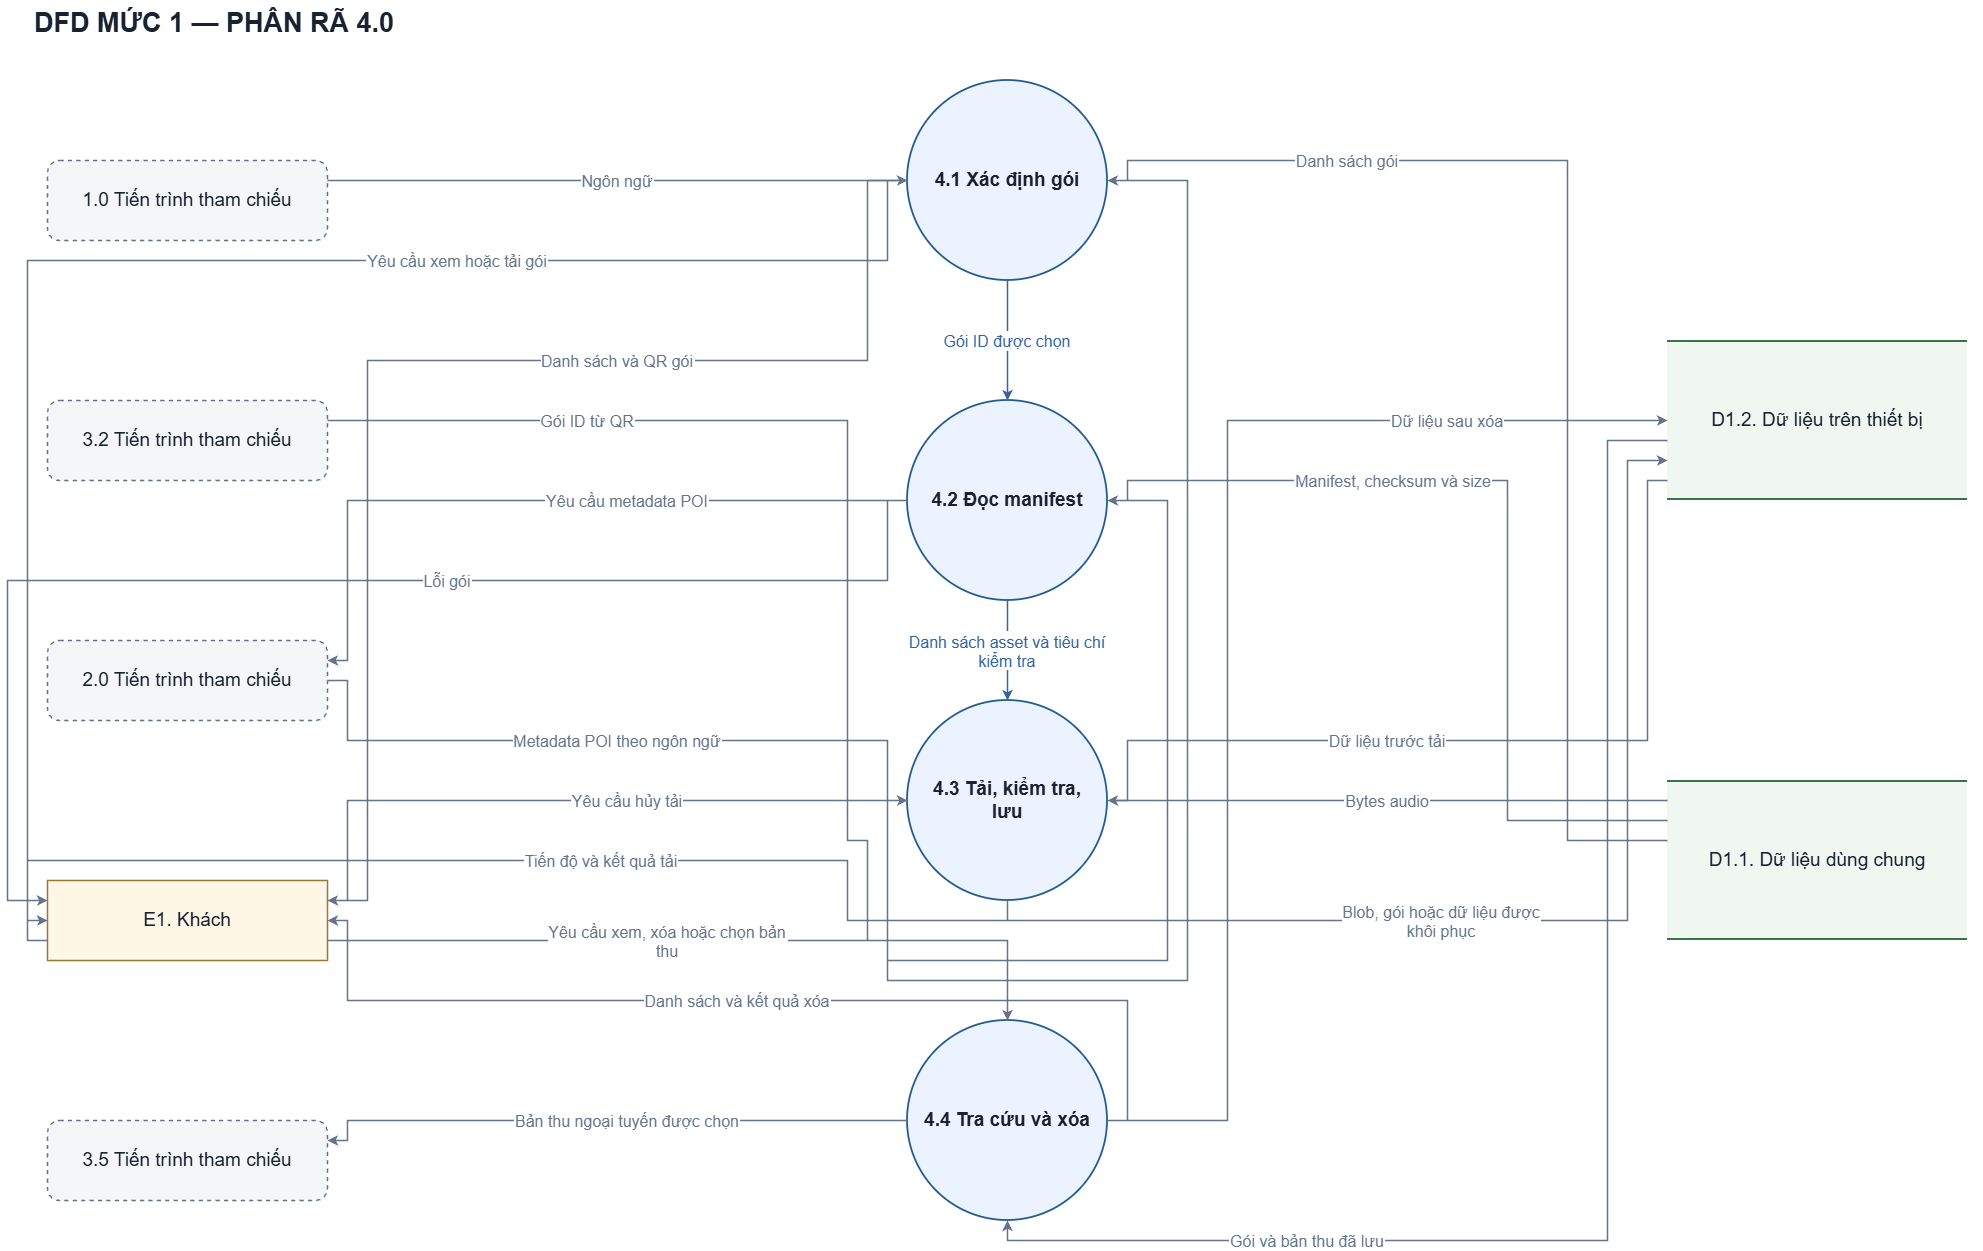

The diagram above was exported from draw.io. Its source (the exported page's mxGraphModel, read from the mxfile embedded in the PNG):
<mxGraphModel dx="2512" dy="1368" grid="1" gridSize="10" guides="1" tooltips="1" connect="1" arrows="1" fold="1" page="1" pageScale="1" pageWidth="2040" pageHeight="1320" background="#ffffff" math="0" shadow="0">
  <root>
    <mxCell id="0" />
    <mxCell id="1" parent="0" />
    <mxCell id="title" parent="1" style="fontFamily=Arial;fontColor=#182230;html=0;whiteSpace=wrap;text;align=left;fontSize=27;fontStyle=1;" value="DFD MỨC 1 — PHÂN RÃ 4.0" vertex="1">
      <mxGeometry height="55" width="1950" x="45" y="20" as="geometry" />
    </mxCell>
    <mxCell id="P2" parent="1" style="fontFamily=Arial;fontColor=#182230;html=0;whiteSpace=wrap;fontSize=19;align=center;verticalAlign=middle;rounded=1;dashed=1;fillColor=#f5f6f8;strokeColor=#667085;strokeWidth=1.4;" value="2.0 Tiến trình tham chiếu" vertex="1">
      <mxGeometry height="80" width="280" x="60" y="660" as="geometry" />
    </mxCell>
    <mxCell id="P32" parent="1" style="fontFamily=Arial;fontColor=#182230;html=0;whiteSpace=wrap;fontSize=19;align=center;verticalAlign=middle;rounded=1;dashed=1;fillColor=#f5f6f8;strokeColor=#667085;strokeWidth=1.4;" value="3.2 Tiến trình tham chiếu" vertex="1">
      <mxGeometry height="80" width="280" x="60" y="420" as="geometry" />
    </mxCell>
    <mxCell id="P42" parent="1" style="fontFamily=Arial;fontColor=#182230;html=0;whiteSpace=wrap;fontSize=19;align=center;verticalAlign=middle;ellipse;aspect=fixed;fillColor=#eaf3ff;strokeColor=#245b91;strokeWidth=1.8;fontStyle=1;" value="4.2 Đọc manifest" vertex="1">
      <mxGeometry height="200" width="200" x="920" y="420" as="geometry" />
    </mxCell>
    <mxCell id="P35" parent="1" style="fontFamily=Arial;fontColor=#182230;html=0;whiteSpace=wrap;fontSize=19;align=center;verticalAlign=middle;rounded=1;dashed=1;fillColor=#f5f6f8;strokeColor=#667085;strokeWidth=1.4;" value="3.5 Tiến trình tham chiếu" vertex="1">
      <mxGeometry height="80" width="280" x="60" y="1140" as="geometry" />
    </mxCell>
    <mxCell id="P41" parent="1" style="fontFamily=Arial;fontColor=#182230;html=0;whiteSpace=wrap;fontSize=19;align=center;verticalAlign=middle;ellipse;aspect=fixed;fillColor=#eaf3ff;strokeColor=#245b91;strokeWidth=1.8;fontStyle=1;" value="4.1 Xác định gói" vertex="1">
      <mxGeometry height="200" width="200" x="920" y="100" as="geometry" />
    </mxCell>
    <mxCell id="E1" parent="1" style="fontFamily=Arial;fontColor=#182230;html=0;whiteSpace=wrap;fontSize=19;align=center;verticalAlign=middle;fillColor=#fff7e6;strokeColor=#9a7833;strokeWidth=1.5;" value="E1. Khách" vertex="1">
      <mxGeometry height="80" width="280" x="60" y="900" as="geometry" />
    </mxCell>
    <mxCell id="P44" parent="1" style="fontFamily=Arial;fontColor=#182230;html=0;whiteSpace=wrap;fontSize=19;align=center;verticalAlign=middle;ellipse;aspect=fixed;fillColor=#eaf3ff;strokeColor=#245b91;strokeWidth=1.8;fontStyle=1;" value="4.4 Tra cứu và xóa" vertex="1">
      <mxGeometry height="200" width="200" x="920" y="1040" as="geometry" />
    </mxCell>
    <mxCell id="P43" parent="1" style="fontFamily=Arial;fontColor=#182230;html=0;whiteSpace=wrap;fontSize=19;align=center;verticalAlign=middle;ellipse;aspect=fixed;fillColor=#eaf3ff;strokeColor=#245b91;strokeWidth=1.8;fontStyle=1;" value="4.3 Tải, kiểm tra,&#10;lưu" vertex="1">
      <mxGeometry height="200" width="200" x="920" y="720" as="geometry" />
    </mxCell>
    <mxCell id="P1" parent="1" style="fontFamily=Arial;fontColor=#182230;html=0;whiteSpace=wrap;fontSize=19;align=center;verticalAlign=middle;rounded=1;dashed=1;fillColor=#f5f6f8;strokeColor=#667085;strokeWidth=1.4;" value="1.0 Tiến trình tham chiếu" vertex="1">
      <mxGeometry height="80" width="280" x="60" y="180" as="geometry" />
    </mxCell>
    <mxCell id="DL" parent="1" style="fontFamily=Arial;fontColor=#182230;html=0;whiteSpace=wrap;fontSize=19;align=center;verticalAlign=middle;fillColor=#f0f7f1;strokeColor=none;" value="D1.2. Dữ liệu trên thiết bị" vertex="1">
      <mxGeometry height="160" width="300" x="1680" y="360" as="geometry" />
    </mxCell>
    <mxCell id="DL_top" parent="DL" style="fontFamily=Arial;fontColor=#182230;html=0;whiteSpace=wrap;fillColor=#38724e;strokeColor=none;" value="" vertex="1">
      <mxGeometry height="2" width="300" as="geometry" />
    </mxCell>
    <mxCell id="DL_bottom" parent="DL" style="fontFamily=Arial;fontColor=#182230;html=0;whiteSpace=wrap;fillColor=#38724e;strokeColor=none;" value="" vertex="1">
      <mxGeometry height="2" width="300" y="158" as="geometry" />
    </mxCell>
    <mxCell id="DS" parent="1" style="fontFamily=Arial;fontColor=#182230;html=0;whiteSpace=wrap;fontSize=19;align=center;verticalAlign=middle;fillColor=#f0f7f1;strokeColor=none;" value="D1.1. Dữ liệu dùng chung" vertex="1">
      <mxGeometry height="160" width="300" x="1680" y="800" as="geometry" />
    </mxCell>
    <mxCell id="DS_top" parent="DS" style="fontFamily=Arial;fontColor=#182230;html=0;whiteSpace=wrap;fillColor=#38724e;strokeColor=none;" value="" vertex="1">
      <mxGeometry height="2" width="300" as="geometry" />
    </mxCell>
    <mxCell id="DS_bottom" parent="DS" style="fontFamily=Arial;fontColor=#182230;html=0;whiteSpace=wrap;fillColor=#38724e;strokeColor=none;" value="" vertex="1">
      <mxGeometry height="2" width="300" y="158" as="geometry" />
    </mxCell>
    <mxCell id="flow_1" edge="1" parent="1" source="P1" style="edgeStyle=none;rounded=0;html=0;fontFamily=Arial;fontSize=16;fontColor=#64748b;strokeColor=#64748b;strokeWidth=1.5;endArrow=classic;endFill=1;startArrow=none;labelBackgroundColor=#ffffff;exitPerimeter=0;entryPerimeter=0;exitX=1.0;exitY=0.25;entryX=0.0;entryY=0.5;" target="P41" value="Ngôn ngữ">
      <mxGeometry relative="1" as="geometry">
        <mxPoint as="offset" />
      </mxGeometry>
    </mxCell>
    <mxCell id="flow_9" edge="1" parent="1" source="DS" style="edgeStyle=none;rounded=0;html=0;fontFamily=Arial;fontSize=16;fontColor=#64748b;strokeColor=#64748b;strokeWidth=1.5;endArrow=classic;endFill=1;startArrow=none;labelBackgroundColor=#ffffff;exitPerimeter=0;entryPerimeter=0;exitX=0.0;exitY=0.125;entryX=1.0;entryY=0.5;" target="P43" value="Bytes audio">
      <mxGeometry relative="1" as="geometry">
        <mxPoint as="offset" />
      </mxGeometry>
    </mxCell>
    <mxCell id="flow_18" edge="1" parent="1" source="P44" style="edgeStyle=none;rounded=0;html=0;fontFamily=Arial;fontSize=16;fontColor=#64748b;strokeColor=#64748b;strokeWidth=1.5;endArrow=classic;endFill=1;startArrow=none;labelBackgroundColor=#ffffff;exitPerimeter=0;entryPerimeter=0;exitX=0.0;exitY=0.5;entryX=1.0;entryY=0.25;" target="P35" value="Bản thu ngoại tuyến được chọn">
      <mxGeometry relative="1" as="geometry">
        <mxPoint x="20" as="offset" />
        <Array as="points">
          <mxPoint x="360" y="1140" />
          <mxPoint x="360" y="1160" />
        </Array>
      </mxGeometry>
    </mxCell>
    <mxCell id="flow_20" edge="1" parent="1" source="P42" style="edgeStyle=none;rounded=0;html=0;fontFamily=Arial;fontSize=16;fontColor=#3564a3;strokeColor=#3564a3;strokeWidth=1.5;endArrow=classic;endFill=1;startArrow=none;labelBackgroundColor=#ffffff;exitPerimeter=0;entryPerimeter=0;exitX=0.5;exitY=1.0;entryX=0.5;entryY=0.0;" target="P43" value="Danh sách asset và tiêu chí&#10;kiểm tra">
      <mxGeometry relative="1" as="geometry">
        <mxPoint as="offset" />
      </mxGeometry>
    </mxCell>
    <mxCell id="flow_19" edge="1" parent="1" source="P41" style="edgeStyle=none;rounded=0;html=0;fontFamily=Arial;fontSize=16;fontColor=#3564a3;strokeColor=#3564a3;strokeWidth=1.5;endArrow=classic;endFill=1;startArrow=none;labelBackgroundColor=#ffffff;exitPerimeter=0;entryPerimeter=0;exitX=0.5;exitY=1.0;entryX=0.5;entryY=0.0;" target="P42" value="Gói ID được chọn">
      <mxGeometry relative="1" as="geometry">
        <mxPoint as="offset" />
      </mxGeometry>
    </mxCell>
    <mxCell id="flow_14" edge="1" parent="1" source="E1" style="edgeStyle=none;rounded=0;html=0;fontFamily=Arial;fontSize=16;fontColor=#64748b;strokeColor=#64748b;strokeWidth=1.5;endArrow=classic;endFill=1;startArrow=none;labelBackgroundColor=#ffffff;exitPerimeter=0;entryPerimeter=0;exitX=1.0;exitY=0.75;entryX=0.5;entryY=0.0;" target="P44" value="Yêu cầu xem, xóa hoặc chọn bản&#10;thu">
      <mxGeometry relative="1" as="geometry">
        <mxPoint x="-40" as="offset" />
        <Array as="points">
          <mxPoint x="1020" y="960" />
        </Array>
      </mxGeometry>
    </mxCell>
    <mxCell id="flow_17" edge="1" parent="1" source="P44" style="edgeStyle=none;rounded=0;html=0;fontFamily=Arial;fontSize=16;fontColor=#64748b;strokeColor=#64748b;strokeWidth=1.5;endArrow=classic;endFill=1;startArrow=none;labelBackgroundColor=#ffffff;exitPerimeter=0;entryPerimeter=0;exitX=1.0;exitY=0.5;entryX=1.0;entryY=0.5;" target="E1" value="Danh sách và kết quả xóa">
      <mxGeometry relative="1" as="geometry">
        <mxPoint x="-20" as="offset" />
        <Array as="points">
          <mxPoint x="1140" y="1140" />
          <mxPoint x="1140" y="1020" />
          <mxPoint x="360" y="1020" />
          <mxPoint x="360" y="940" />
        </Array>
      </mxGeometry>
    </mxCell>
    <mxCell id="flow_11" edge="1" parent="1" source="E1" style="edgeStyle=none;rounded=0;html=0;fontFamily=Arial;fontSize=16;fontColor=#64748b;strokeColor=#64748b;strokeWidth=1.5;endArrow=classic;endFill=1;startArrow=none;labelBackgroundColor=#ffffff;exitPerimeter=0;entryPerimeter=0;exitX=1.0;exitY=0.25;entryX=0.0;entryY=0.5;" target="P43" value="Yêu cầu hủy tải">
      <mxGeometry relative="1" as="geometry">
        <mxPoint x="60" as="offset" />
        <Array as="points">
          <mxPoint x="360" y="920" />
          <mxPoint x="360" y="820" />
        </Array>
      </mxGeometry>
    </mxCell>
    <mxCell id="flow_13" edge="1" parent="1" source="P43" style="edgeStyle=none;rounded=0;html=0;fontFamily=Arial;fontSize=16;fontColor=#64748b;strokeColor=#64748b;strokeWidth=1.5;endArrow=classic;endFill=1;startArrow=none;labelBackgroundColor=#ffffff;exitPerimeter=0;entryPerimeter=0;exitX=0.5;exitY=1.0;entryX=0.0;entryY=0.5;" target="E1" value="Tiến độ và kết quả tải">
      <mxGeometry relative="1" as="geometry">
        <mxPoint x="84" as="offset" />
        <Array as="points">
          <mxPoint x="1020" y="940" />
          <mxPoint x="860" y="940" />
          <mxPoint x="860" y="880" />
          <mxPoint x="40" y="880" />
          <mxPoint x="40" y="940" />
        </Array>
      </mxGeometry>
    </mxCell>
    <mxCell id="flow_6" edge="1" parent="1" source="P42" style="edgeStyle=none;rounded=0;html=0;fontFamily=Arial;fontSize=16;fontColor=#64748b;strokeColor=#64748b;strokeWidth=1.5;endArrow=classic;endFill=1;startArrow=none;labelBackgroundColor=#ffffff;exitPerimeter=0;entryPerimeter=0;exitX=0.0;exitY=0.5;entryX=1.0;entryY=0.25;" target="P2" value="Yêu cầu metadata POI">
      <mxGeometry relative="1" as="geometry">
        <mxPoint x="90" as="offset" />
        <Array as="points">
          <mxPoint x="360" y="520" />
          <mxPoint x="360" y="680" />
        </Array>
      </mxGeometry>
    </mxCell>
    <mxCell id="flow_7" edge="1" parent="1" source="P2" style="edgeStyle=none;rounded=0;html=0;fontFamily=Arial;fontSize=16;fontColor=#64748b;strokeColor=#64748b;strokeWidth=1.5;endArrow=classic;endFill=1;startArrow=none;labelBackgroundColor=#ffffff;exitPerimeter=0;entryPerimeter=0;exitX=1.0;exitY=0.5;entryX=1.0;entryY=0.5;" target="P42" value="Metadata POI theo ngôn ngữ">
      <mxGeometry relative="1" as="geometry">
        <mxPoint x="-270" y="-200" as="offset" />
        <Array as="points">
          <mxPoint x="360" y="700" />
          <mxPoint x="360" y="760" />
          <mxPoint x="900" y="760" />
          <mxPoint x="900" y="980" />
          <mxPoint x="1180" y="980" />
          <mxPoint x="1180" y="520" />
        </Array>
      </mxGeometry>
    </mxCell>
    <mxCell id="flow_2" edge="1" parent="1" source="P32" style="edgeStyle=none;rounded=0;html=0;fontFamily=Arial;fontSize=16;fontColor=#64748b;strokeColor=#64748b;strokeWidth=1.5;endArrow=classic;endFill=1;startArrow=none;labelBackgroundColor=#ffffff;exitPerimeter=0;entryPerimeter=0;exitX=1.0;exitY=0.25;entryX=1.0;entryY=0.5;" target="P41" value="Gói ID từ QR">
      <mxGeometry relative="1" as="geometry">
        <mxPoint x="-330" y="-560" as="offset" />
        <Array as="points">
          <mxPoint x="860" y="440" />
          <mxPoint x="860" y="860" />
          <mxPoint x="880" y="860" />
          <mxPoint x="880" y="960" />
          <mxPoint x="900" y="960" />
          <mxPoint x="900" y="1000" />
          <mxPoint x="1200" y="1000" />
          <mxPoint x="1200" y="200" />
        </Array>
      </mxGeometry>
    </mxCell>
    <mxCell id="flow_10" edge="1" parent="1" source="DL" style="edgeStyle=none;rounded=0;html=0;fontFamily=Arial;fontSize=16;fontColor=#64748b;strokeColor=#64748b;strokeWidth=1.5;endArrow=classic;endFill=1;startArrow=none;labelBackgroundColor=#ffffff;exitPerimeter=0;entryPerimeter=0;exitX=0.0;exitY=0.875;entryX=1.0;entryY=0.5;" target="P43" value="Dữ liệu trước tải">
      <mxGeometry relative="1" as="geometry">
        <mxPoint x="-100" as="offset" />
        <Array as="points">
          <mxPoint x="1660" y="500" />
          <mxPoint x="1660" y="760" />
          <mxPoint x="1140" y="760" />
          <mxPoint x="1140" y="820" />
        </Array>
      </mxGeometry>
    </mxCell>
    <mxCell id="flow_12" edge="1" parent="1" source="P43" style="edgeStyle=none;rounded=0;html=0;fontFamily=Arial;fontSize=16;fontColor=#64748b;strokeColor=#64748b;strokeWidth=1.5;endArrow=classic;endFill=1;startArrow=none;labelBackgroundColor=#ffffff;exitPerimeter=0;entryPerimeter=0;exitX=0.5;exitY=1.0;entryX=0.0;entryY=0.75;" target="DL" value="Blob, gói hoặc dữ liệu được&#10;khôi phục">
      <mxGeometry relative="1" as="geometry">
        <mxPoint x="-116" as="offset" />
        <Array as="points">
          <mxPoint x="1020" y="940" />
          <mxPoint x="1640" y="940" />
          <mxPoint x="1640" y="480" />
        </Array>
      </mxGeometry>
    </mxCell>
    <mxCell id="flow_5" edge="1" parent="1" source="DS" style="edgeStyle=none;rounded=0;html=0;fontFamily=Arial;fontSize=16;fontColor=#64748b;strokeColor=#64748b;strokeWidth=1.5;endArrow=classic;endFill=1;startArrow=none;labelBackgroundColor=#ffffff;exitPerimeter=0;entryPerimeter=0;exitX=0.0;exitY=0.25;entryX=1.0;entryY=0.5;" target="P42" value="Manifest, checksum và size">
      <mxGeometry relative="1" as="geometry">
        <mxPoint x="-114" y="-40" as="offset" />
        <Array as="points">
          <mxPoint x="1520" y="840" />
          <mxPoint x="1520" y="500" />
          <mxPoint x="1140" y="500" />
          <mxPoint x="1140" y="520" />
        </Array>
      </mxGeometry>
    </mxCell>
    <mxCell id="flow_8" edge="1" parent="1" source="P42" style="edgeStyle=none;rounded=0;html=0;fontFamily=Arial;fontSize=16;fontColor=#64748b;strokeColor=#64748b;strokeWidth=1.5;endArrow=classic;endFill=1;startArrow=none;labelBackgroundColor=#ffffff;exitPerimeter=0;entryPerimeter=0;exitX=0.0;exitY=0.5;entryX=0.0;entryY=0.25;" target="E1" value="Lỗi gói">
      <mxGeometry relative="1" as="geometry">
        <mxPoint x="130" as="offset" />
        <Array as="points">
          <mxPoint x="900" y="520" />
          <mxPoint x="900" y="600" />
          <mxPoint x="20" y="600" />
          <mxPoint x="20" y="920" />
        </Array>
      </mxGeometry>
    </mxCell>
    <mxCell id="flow_15" edge="1" parent="1" source="DL" style="edgeStyle=none;rounded=0;html=0;fontFamily=Arial;fontSize=16;fontColor=#64748b;strokeColor=#64748b;strokeWidth=1.5;endArrow=classic;endFill=1;startArrow=none;labelBackgroundColor=#ffffff;exitPerimeter=0;entryPerimeter=0;exitX=0.0;exitY=0.625;entryX=0.5;entryY=1.0;" target="P44" value="Gói và bản thu đã lưu">
      <mxGeometry relative="1" as="geometry">
        <mxPoint x="-300" y="120" as="offset" />
        <Array as="points">
          <mxPoint x="1620" y="460" />
          <mxPoint x="1620" y="1260" />
          <mxPoint x="1020" y="1260" />
        </Array>
      </mxGeometry>
    </mxCell>
    <mxCell id="flow_16" edge="1" parent="1" source="P44" style="edgeStyle=none;rounded=0;html=0;fontFamily=Arial;fontSize=16;fontColor=#64748b;strokeColor=#64748b;strokeWidth=1.5;endArrow=classic;endFill=1;startArrow=none;labelBackgroundColor=#ffffff;exitPerimeter=0;entryPerimeter=0;exitX=1.0;exitY=0.5;entryX=0.0;entryY=0.5;" target="DL" value="Dữ liệu sau xóa">
      <mxGeometry relative="1" as="geometry">
        <mxPoint x="220" y="-190" as="offset" />
        <Array as="points">
          <mxPoint x="1240" y="1140" />
          <mxPoint x="1240" y="440" />
        </Array>
      </mxGeometry>
    </mxCell>
    <mxCell id="flow_3" edge="1" parent="1" source="DS" style="edgeStyle=none;rounded=0;html=0;fontFamily=Arial;fontSize=16;fontColor=#64748b;strokeColor=#64748b;strokeWidth=1.5;endArrow=classic;endFill=1;startArrow=none;labelBackgroundColor=#ffffff;exitPerimeter=0;entryPerimeter=0;exitX=0.0;exitY=0.375;entryX=1.0;entryY=0.5;" target="P41" value="Danh sách gói">
      <mxGeometry relative="1" as="geometry">
        <mxPoint x="-220" y="-150" as="offset" />
        <Array as="points">
          <mxPoint x="1580" y="860" />
          <mxPoint x="1580" y="180" />
          <mxPoint x="1140" y="180" />
          <mxPoint x="1140" y="200" />
        </Array>
      </mxGeometry>
    </mxCell>
    <mxCell id="flow_0" edge="1" parent="1" source="E1" style="edgeStyle=none;rounded=0;html=0;fontFamily=Arial;fontSize=16;fontColor=#64748b;strokeColor=#64748b;strokeWidth=1.5;endArrow=classic;endFill=1;startArrow=none;labelBackgroundColor=#ffffff;exitPerimeter=0;entryPerimeter=0;exitX=0.0;exitY=0.75;entryX=0.0;entryY=0.5;" target="P41" value="Yêu cầu xem hoặc tải gói">
      <mxGeometry relative="1" as="geometry">
        <mxPoint x="300" as="offset" />
        <Array as="points">
          <mxPoint x="40" y="960" />
          <mxPoint x="40" y="280" />
          <mxPoint x="900" y="280" />
          <mxPoint x="900" y="200" />
        </Array>
      </mxGeometry>
    </mxCell>
    <mxCell id="flow_4" edge="1" parent="1" source="P41" style="edgeStyle=none;rounded=0;html=0;fontFamily=Arial;fontSize=16;fontColor=#64748b;strokeColor=#64748b;strokeWidth=1.5;endArrow=classic;endFill=1;startArrow=none;labelBackgroundColor=#ffffff;exitPerimeter=0;entryPerimeter=0;exitX=0.0;exitY=0.5;entryX=1.0;entryY=0.25;" target="E1" value="Danh sách và QR gói">
      <mxGeometry relative="1" as="geometry">
        <mxPoint x="180" as="offset" />
        <Array as="points">
          <mxPoint x="880" y="200" />
          <mxPoint x="880" y="380" />
          <mxPoint x="380" y="380" />
          <mxPoint x="380" y="920" />
        </Array>
      </mxGeometry>
    </mxCell>
  </root>
</mxGraphModel>